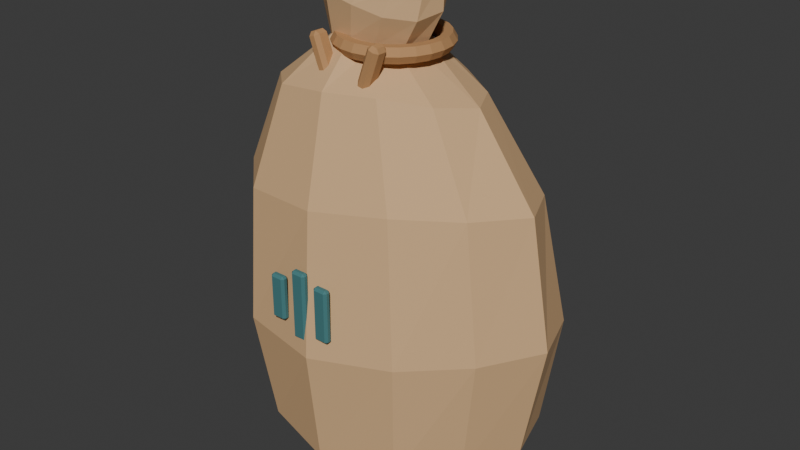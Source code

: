 # Source: source.blend  (saved by Blender 4.3.34; exported with 4.5.12 LTS)
import bpy
from mathutils import Matrix  # noqa: F401  (used for matrix-valued properties, if any)

bpy.ops.wm.read_factory_settings(use_empty=True)
scene = bpy.context.scene
scene.name = 'Scene'

# ---- collections
col_collection = bpy.data.collections.new('Collection'); scene.collection.children.link(col_collection)

# ---- materials (node trees are filled in below, after node groups)
mat_sand = bpy.data.materials.new('sand')
mat_sand.diffuse_color = (0.68, 0.43, 0.22, 1.0)
mat_honey = bpy.data.materials.new('honey')
mat_honey.diffuse_color = (0.48, 0.255, 0.105, 1.0)
mat_teal = bpy.data.materials.new('teal')
mat_teal.diffuse_color = (0.055, 0.19, 0.2, 1.0)

# ---- material node trees
mat_sand.use_nodes = True; mat_sand.node_tree.nodes.clear()
_N = mat_sand.node_tree.nodes; _L = mat_sand.node_tree.links
n0 = _N.new('ShaderNodeBsdfPrincipled'); n0.name = 'Principled BSDF'; n0.location = (10, 300)
n0.inputs[0].default_value = (0.68, 0.43, 0.22, 1.0)
n0.inputs[2].default_value = 0.83
n1 = _N.new('ShaderNodeOutputMaterial'); n1.name = 'Material Output'; n1.location = (300, 300)
_L.new(n0.outputs[0], n1.inputs[0])
n1.is_active_output = True
mat_honey.use_nodes = True; mat_honey.node_tree.nodes.clear()
_N = mat_honey.node_tree.nodes; _L = mat_honey.node_tree.links
n0 = _N.new('ShaderNodeBsdfPrincipled'); n0.name = 'Principled BSDF'; n0.location = (10, 300)
n0.inputs[0].default_value = (0.48, 0.255, 0.105, 1.0)
n0.inputs[2].default_value = 0.83
n1 = _N.new('ShaderNodeOutputMaterial'); n1.name = 'Material Output'; n1.location = (300, 300)
_L.new(n0.outputs[0], n1.inputs[0])
n1.is_active_output = True
mat_teal.use_nodes = True; mat_teal.node_tree.nodes.clear()
_N = mat_teal.node_tree.nodes; _L = mat_teal.node_tree.links
n0 = _N.new('ShaderNodeBsdfPrincipled'); n0.name = 'Principled BSDF'; n0.location = (10, 300)
n0.inputs[0].default_value = (0.055, 0.19, 0.2, 1.0)
n0.inputs[2].default_value = 0.83
n1 = _N.new('ShaderNodeOutputMaterial'); n1.name = 'Material Output'; n1.location = (300, 300)
_L.new(n0.outputs[0], n1.inputs[0])
n1.is_active_output = True

# ---- world
world_world = bpy.data.worlds.new('World'); scene.world = world_world
world_world.use_nodes = True; world_world.node_tree.nodes.clear()
_N = world_world.node_tree.nodes; _L = world_world.node_tree.links
n0 = _N.new('ShaderNodeOutputWorld'); n0.name = 'World Output'; n0.location = (300, 300)
n1 = _N.new('ShaderNodeBackground'); n1.name = 'Background'; n1.location = (10, 300)
n1.inputs[0].default_value = (0.05088, 0.05088, 0.05088, 1.0)
_L.new(n1.outputs[0], n0.inputs[0])
n0.is_active_output = True
world_world.color = (0.05088, 0.05088, 0.05088)
world_world.sun_shadow_jitter_overblur = 0.0

# ---- meshes
me_soft_canvas_sack = bpy.data.meshes.new('Soft canvas sack')
me_soft_canvas_sack.from_pydata([(0.18, 0.0, 0.0), (0.1652, 0.07155, 0.0), (0.09, 0.1169, 0.0), (1.036e-17, 0.1269, 0.0), (-0.09, 0.1169, 0.0), (-0.1652, 0.07155, 0.0), (-0.18, 1.653e-17, 0.0), (-0.1465, -0.06345, 0.0), (-0.09, -0.1169, 0.0), (-3.505e-17, -0.1431, 0.0), (0.09, -0.1169, 0.0), (0.1465, -0.06345, 0.0), (0.2659, 0.0, 0.0801), (0.239, 0.09497, 0.08066), (0.1348, 0.1522, 0.07057), (0.01515, 0.1701, 0.0599), (-0.1102, 0.1595, 0.05934), (-0.2088, 0.09497, 0.06943), (-0.2241, 2.153e-17, 0.0801), (-0.1853, -0.08503, 0.08066), (-0.1102, -0.1595, 0.07057), (0.01515, -0.1899, 0.0599), (0.1348, -0.1522, 0.05934), (0.2156, -0.08503, 0.06943), (0.3032, 0.0, 0.2809), (0.2645, 0.1068, 0.2711), (0.1479, 0.1699, 0.2602), (0.01637, 0.1964, 0.2591), (-0.1271, 0.1852, 0.2689), (-0.2317, 0.1068, 0.2798), (-0.2468, 2.402e-17, 0.2809), (-0.2118, -0.09822, 0.2711), (-0.1271, -0.1852, 0.2602), (0.01637, -0.2136, 0.2591), (0.1479, -0.1699, 0.2689), (0.2446, -0.09822, 0.2798), (0.2665, 0.0, 0.4917), (0.2238, 0.09196, 0.4806), (0.1205, 0.1472, 0.4789), (0.00254, 0.1761, 0.4883), (-0.1295, 0.1646, 0.4994), (-0.2187, 0.09196, 0.5011), (-0.2335, 2.081e-17, 0.4917), (-0.2093, -0.08804, 0.4806), (-0.1295, -0.1646, 0.4789), (0.00254, -0.1839, 0.4883), (0.1205, -0.1472, 0.4994), (0.2143, -0.08804, 0.5011), (0.1666, 0.0, 0.6309), (0.1333, 0.06489, 0.6287), (0.06628, 0.1058, 0.6377), (-0.01362, 0.1302, 0.6491), (-0.1037, 0.1193, 0.6513), (-0.1606, 0.06489, 0.6423), (-0.1734, 1.497e-17, 0.6309), (-0.1611, -0.06511, 0.6287), (-0.1037, -0.1193, 0.6377), (-0.01362, -0.1298, 0.6491), (0.06628, -0.1058, 0.6513), (0.1339, -0.06511, 0.6423), (0.06183, 0.0, 0.6885), (0.04607, 0.03169, 0.6972), (0.01819, 0.05322, 0.7087), (-0.01726, 0.06662, 0.7115), (-0.05681, 0.05936, 0.7028), (-0.08059, 0.03169, 0.6913), (-0.08817, 7.526e-18, 0.6885), (-0.08383, -0.03331, 0.6972), (-0.05681, -0.05936, 0.7087), (-0.01726, -0.06338, 0.7115), (0.01819, -0.05322, 0.7028), (0.04931, -0.03331, 0.6913), (0.09902, 0.0, 0.7566), (0.07774, 0.03727, 0.7683), (0.04294, 0.06481, 0.7717), (-0.005029, 0.08145, 0.7634), (-0.05706, 0.07029, 0.7517), (-0.0878, 0.03727, 0.7483), (-0.101, 9.165e-18, 0.7566), (-0.09546, -0.04073, 0.7683), (-0.05706, -0.07029, 0.7717), (-0.005029, -0.07455, 0.7634), (0.04294, -0.06481, 0.7517), (0.0854, -0.04073, 0.7483), (0.1016, 0.0, 0.8079), (0.08373, 0.03066, 0.8118), (0.05494, 0.05516, 0.8039), (0.01183, 0.06867, 0.7921), (-0.03306, 0.05742, 0.7882), (-0.06008, 0.03066, 0.7961), (-0.07441, 7.8e-18, 0.8079), (-0.06869, -0.03434, 0.8118), (-0.03306, -0.05742, 0.8039), (0.01183, -0.06133, 0.7921), (0.05494, -0.05516, 0.7882), (0.09234, -0.03434, 0.7961)], [], [(0, 1, 13, 12), (1, 2, 14, 13), (2, 3, 15, 14), (3, 4, 16, 15), (4, 5, 17, 16), (5, 6, 18, 17), (6, 7, 19, 18), (7, 8, 20, 19), (8, 9, 21, 20), (9, 10, 22, 21), (10, 11, 23, 22), (11, 0, 12, 23), (12, 13, 25, 24), (13, 14, 26, 25), (14, 15, 27, 26), (15, 16, 28, 27), (16, 17, 29, 28), (17, 18, 30, 29), (18, 19, 31, 30), (19, 20, 32, 31), (20, 21, 33, 32), (21, 22, 34, 33), (22, 23, 35, 34), (23, 12, 24, 35), (24, 25, 37, 36), (25, 26, 38, 37), (26, 27, 39, 38), (27, 28, 40, 39), (28, 29, 41, 40), (29, 30, 42, 41), (30, 31, 43, 42), (31, 32, 44, 43), (32, 33, 45, 44), (33, 34, 46, 45), (34, 35, 47, 46), (35, 24, 36, 47), (36, 37, 49, 48), (37, 38, 50, 49), (38, 39, 51, 50), (39, 40, 52, 51), (40, 41, 53, 52), (41, 42, 54, 53), (42, 43, 55, 54), (43, 44, 56, 55), (44, 45, 57, 56), (45, 46, 58, 57), (46, 47, 59, 58), (47, 36, 48, 59), (48, 49, 61, 60), (49, 50, 62, 61), (50, 51, 63, 62), (51, 52, 64, 63), (52, 53, 65, 64), (53, 54, 66, 65), (54, 55, 67, 66), (55, 56, 68, 67), (56, 57, 69, 68), (57, 58, 70, 69), (58, 59, 71, 70), (59, 48, 60, 71), (60, 61, 73, 72), (61, 62, 74, 73), (62, 63, 75, 74), (63, 64, 76, 75), (64, 65, 77, 76), (65, 66, 78, 77), (66, 67, 79, 78), (67, 68, 80, 79), (68, 69, 81, 80), (69, 70, 82, 81), (70, 71, 83, 82), (71, 60, 72, 83), (72, 73, 85, 84), (73, 74, 86, 85), (74, 75, 87, 86), (75, 76, 88, 87), (76, 77, 89, 88), (77, 78, 90, 89), (78, 79, 91, 90), (79, 80, 92, 91), (80, 81, 93, 92), (81, 82, 94, 93), (82, 83, 95, 94), (83, 72, 84, 95), (11, 10, 9, 8, 7, 6, 5, 4, 3, 2, 1, 0), (84, 85, 86, 87, 88, 89, 90, 91, 92, 93, 94, 95)])
me_soft_canvas_sack.materials.append(mat_sand)
me_soft_canvas_sack.update()
me_torus = bpy.data.meshes.new('Torus')
me_torus.from_pydata([(0.103, 0.0, 0.702), (0.096, 0.0, 0.7141), (0.082, 0.0, 0.7141), (0.075, 0.0, 0.702), (0.082, 0.0, 0.6899), (0.096, 0.0, 0.6899), (0.09983, 0.02407, 0.702), (0.09307, 0.02226, 0.7141), (0.07955, 0.01863, 0.7141), (0.07279, 0.01682, 0.702), (0.07955, 0.01863, 0.6899), (0.09307, 0.02226, 0.6899), (0.09054, 0.0465, 0.702), (0.08448, 0.043, 0.7141), (0.07235, 0.036, 0.7141), (0.06629, 0.0325, 0.702), (0.07235, 0.036, 0.6899), (0.08448, 0.043, 0.6899), (0.07576, 0.06576, 0.702), (0.07081, 0.06081, 0.7141), (0.06091, 0.05091, 0.7141), (0.05596, 0.04596, 0.702), (0.06091, 0.05091, 0.6899), (0.07081, 0.06081, 0.6899), (0.0565, 0.08054, 0.702), (0.053, 0.07448, 0.7141), (0.046, 0.06235, 0.7141), (0.0425, 0.05629, 0.702), (0.046, 0.06235, 0.6899), (0.053, 0.07448, 0.6899), (0.03407, 0.08983, 0.702), (0.03226, 0.08307, 0.7141), (0.02863, 0.06955, 0.7141), (0.02682, 0.06279, 0.702), (0.02863, 0.06955, 0.6899), (0.03226, 0.08307, 0.6899), (0.01, 0.093, 0.702), (0.01, 0.086, 0.7141), (0.01, 0.072, 0.7141), (0.01, 0.065, 0.702), (0.01, 0.072, 0.6899), (0.01, 0.086, 0.6899), (-0.01407, 0.08983, 0.702), (-0.01226, 0.08307, 0.7141), (-0.008635, 0.06955, 0.7141), (-0.006823, 0.06279, 0.702), (-0.008635, 0.06955, 0.6899), (-0.01226, 0.08307, 0.6899), (-0.0365, 0.08054, 0.702), (-0.033, 0.07448, 0.7141), (-0.026, 0.06235, 0.7141), (-0.0225, 0.05629, 0.702), (-0.026, 0.06235, 0.6899), (-0.033, 0.07448, 0.6899), (-0.05576, 0.06576, 0.702), (-0.05081, 0.06081, 0.7141), (-0.04091, 0.05091, 0.7141), (-0.03596, 0.04596, 0.702), (-0.04091, 0.05091, 0.6899), (-0.05081, 0.06081, 0.6899), (-0.07054, 0.0465, 0.702), (-0.06448, 0.043, 0.7141), (-0.05235, 0.036, 0.7141), (-0.04629, 0.0325, 0.702), (-0.05235, 0.036, 0.6899), (-0.06448, 0.043, 0.6899), (-0.07983, 0.02407, 0.702), (-0.07307, 0.02226, 0.7141), (-0.05955, 0.01863, 0.7141), (-0.05279, 0.01682, 0.702), (-0.05955, 0.01863, 0.6899), (-0.07307, 0.02226, 0.6899), (-0.083, 8.13e-09, 0.702), (-0.076, 7.518e-09, 0.7141), (-0.062, 6.294e-09, 0.7141), (-0.055, 5.682e-09, 0.702), (-0.062, 6.294e-09, 0.6899), (-0.076, 7.518e-09, 0.6899), (-0.07983, -0.02407, 0.702), (-0.07307, -0.02226, 0.7141), (-0.05955, -0.01863, 0.7141), (-0.05279, -0.01682, 0.702), (-0.05955, -0.01863, 0.6899), (-0.07307, -0.02226, 0.6899), (-0.07054, -0.0465, 0.702), (-0.06448, -0.043, 0.7141), (-0.05235, -0.036, 0.7141), (-0.04629, -0.0325, 0.702), (-0.05235, -0.036, 0.6899), (-0.06448, -0.043, 0.6899), (-0.05576, -0.06576, 0.702), (-0.05081, -0.06081, 0.7141), (-0.04091, -0.05091, 0.7141), (-0.03596, -0.04596, 0.702), (-0.04091, -0.05091, 0.6899), (-0.05081, -0.06081, 0.6899), (-0.0365, -0.08054, 0.702), (-0.033, -0.07448, 0.7141), (-0.026, -0.06235, 0.7141), (-0.0225, -0.05629, 0.702), (-0.026, -0.06235, 0.6899), (-0.033, -0.07448, 0.6899), (-0.01407, -0.08983, 0.702), (-0.01226, -0.08307, 0.7141), (-0.008635, -0.06955, 0.7141), (-0.006823, -0.06279, 0.702), (-0.008635, -0.06955, 0.6899), (-0.01226, -0.08307, 0.6899), (0.01, -0.093, 0.702), (0.01, -0.086, 0.7141), (0.01, -0.072, 0.7141), (0.01, -0.065, 0.702), (0.01, -0.072, 0.6899), (0.01, -0.086, 0.6899), (0.03407, -0.08983, 0.702), (0.03226, -0.08307, 0.7141), (0.02863, -0.06955, 0.7141), (0.02682, -0.06279, 0.702), (0.02863, -0.06955, 0.6899), (0.03226, -0.08307, 0.6899), (0.0565, -0.08054, 0.702), (0.053, -0.07448, 0.7141), (0.046, -0.06235, 0.7141), (0.0425, -0.05629, 0.702), (0.046, -0.06235, 0.6899), (0.053, -0.07448, 0.6899), (0.07576, -0.06576, 0.702), (0.07081, -0.06081, 0.7141), (0.06091, -0.05091, 0.7141), (0.05596, -0.04596, 0.702), (0.06091, -0.05091, 0.6899), (0.07081, -0.06081, 0.6899), (0.09054, -0.0465, 0.702), (0.08448, -0.043, 0.7141), (0.07235, -0.036, 0.7141), (0.06629, -0.0325, 0.702), (0.07235, -0.036, 0.6899), (0.08448, -0.043, 0.6899), (0.09983, -0.02407, 0.702), (0.09307, -0.02226, 0.7141), (0.07955, -0.01863, 0.7141), (0.07279, -0.01682, 0.702), (0.07955, -0.01863, 0.6899), (0.09307, -0.02226, 0.6899)], [], [(0, 6, 7, 1), (1, 7, 8, 2), (2, 8, 9, 3), (3, 9, 10, 4), (4, 10, 11, 5), (5, 11, 6, 0), (6, 12, 13, 7), (7, 13, 14, 8), (8, 14, 15, 9), (9, 15, 16, 10), (10, 16, 17, 11), (11, 17, 12, 6), (12, 18, 19, 13), (13, 19, 20, 14), (14, 20, 21, 15), (15, 21, 22, 16), (16, 22, 23, 17), (17, 23, 18, 12), (18, 24, 25, 19), (19, 25, 26, 20), (20, 26, 27, 21), (21, 27, 28, 22), (22, 28, 29, 23), (23, 29, 24, 18), (24, 30, 31, 25), (25, 31, 32, 26), (26, 32, 33, 27), (27, 33, 34, 28), (28, 34, 35, 29), (29, 35, 30, 24), (30, 36, 37, 31), (31, 37, 38, 32), (32, 38, 39, 33), (33, 39, 40, 34), (34, 40, 41, 35), (35, 41, 36, 30), (36, 42, 43, 37), (37, 43, 44, 38), (38, 44, 45, 39), (39, 45, 46, 40), (40, 46, 47, 41), (41, 47, 42, 36), (42, 48, 49, 43), (43, 49, 50, 44), (44, 50, 51, 45), (45, 51, 52, 46), (46, 52, 53, 47), (47, 53, 48, 42), (48, 54, 55, 49), (49, 55, 56, 50), (50, 56, 57, 51), (51, 57, 58, 52), (52, 58, 59, 53), (53, 59, 54, 48), (54, 60, 61, 55), (55, 61, 62, 56), (56, 62, 63, 57), (57, 63, 64, 58), (58, 64, 65, 59), (59, 65, 60, 54), (60, 66, 67, 61), (61, 67, 68, 62), (62, 68, 69, 63), (63, 69, 70, 64), (64, 70, 71, 65), (65, 71, 66, 60), (66, 72, 73, 67), (67, 73, 74, 68), (68, 74, 75, 69), (69, 75, 76, 70), (70, 76, 77, 71), (71, 77, 72, 66), (72, 78, 79, 73), (73, 79, 80, 74), (74, 80, 81, 75), (75, 81, 82, 76), (76, 82, 83, 77), (77, 83, 78, 72), (78, 84, 85, 79), (79, 85, 86, 80), (80, 86, 87, 81), (81, 87, 88, 82), (82, 88, 89, 83), (83, 89, 84, 78), (84, 90, 91, 85), (85, 91, 92, 86), (86, 92, 93, 87), (87, 93, 94, 88), (88, 94, 95, 89), (89, 95, 90, 84), (90, 96, 97, 91), (91, 97, 98, 92), (92, 98, 99, 93), (93, 99, 100, 94), (94, 100, 101, 95), (95, 101, 96, 90), (96, 102, 103, 97), (97, 103, 104, 98), (98, 104, 105, 99), (99, 105, 106, 100), (100, 106, 107, 101), (101, 107, 102, 96), (102, 108, 109, 103), (103, 109, 110, 104), (104, 110, 111, 105), (105, 111, 112, 106), (106, 112, 113, 107), (107, 113, 108, 102), (108, 114, 115, 109), (109, 115, 116, 110), (110, 116, 117, 111), (111, 117, 118, 112), (112, 118, 119, 113), (113, 119, 114, 108), (114, 120, 121, 115), (115, 121, 122, 116), (116, 122, 123, 117), (117, 123, 124, 118), (118, 124, 125, 119), (119, 125, 120, 114), (120, 126, 127, 121), (121, 127, 128, 122), (122, 128, 129, 123), (123, 129, 130, 124), (124, 130, 131, 125), (125, 131, 126, 120), (126, 132, 133, 127), (127, 133, 134, 128), (128, 134, 135, 129), (129, 135, 136, 130), (130, 136, 137, 131), (131, 137, 132, 126), (132, 138, 139, 133), (133, 139, 140, 134), (134, 140, 141, 135), (135, 141, 142, 136), (136, 142, 143, 137), (137, 143, 138, 132), (138, 0, 1, 139), (139, 1, 2, 140), (140, 2, 3, 141), (141, 3, 4, 142), (142, 4, 5, 143), (143, 5, 0, 138)])
_uv = me_torus.uv_layers.new(name='UVMap')
_uv.uv.foreach_set('vector', [0.5, 0.5, 0.5417, 0.5, 0.5417, 0.6667, 0.5, 0.6667, 0.5, 0.6667, 0.5417, 0.6667, 0.5417, 0.8333, 0.5, 0.8333, 0.5, 0.8333, 0.5417, 0.8333, 0.5417, 1.0, 0.5, 1.0, 0.5, -1.11e-16, 0.5417, -1.11e-16, 0.5417, 0.1667, 0.5, 0.1667, 0.5, 0.1667, 0.5417, 0.1667, 0.5417, 0.3333, 0.5, 0.3333, 0.5, 0.3333, 0.5417, 0.3333, 0.5417, 0.5, 0.5, 0.5, 0.5417, 0.5, 0.5833, 0.5, 0.5833, 0.6667, 0.5417, 0.6667, 0.5417, 0.6667, 0.5833, 0.6667, 0.5833, 0.8333, 0.5417, 0.8333, 0.5417, 0.8333, 0.5833, 0.8333, 0.5833, 1.0, 0.5417, 1.0, 0.5417, -1.11e-16, 0.5833, -1.11e-16, 0.5833, 0.1667, 0.5417, 0.1667, 0.5417, 0.1667, 0.5833, 0.1667, 0.5833, 0.3333, 0.5417, 0.3333, 0.5417, 0.3333, 0.5833, 0.3333, 0.5833, 0.5, 0.5417, 0.5, 0.5833, 0.5, 0.625, 0.5, 0.625, 0.6667, 0.5833, 0.6667, 0.5833, 0.6667, 0.625, 0.6667, 0.625, 0.8333, 0.5833, 0.8333, 0.5833, 0.8333, 0.625, 0.8333, 0.625, 1.0, 0.5833, 1.0, 0.5833, -1.11e-16, 0.625, -1.11e-16, 0.625, 0.1667, 0.5833, 0.1667, 0.5833, 0.1667, 0.625, 0.1667, 0.625, 0.3333, 0.5833, 0.3333, 0.5833, 0.3333, 0.625, 0.3333, 0.625, 0.5, 0.5833, 0.5, 0.625, 0.5, 0.6667, 0.5, 0.6667, 0.6667, 0.625, 0.6667, 0.625, 0.6667, 0.6667, 0.6667, 0.6667, 0.8333, 0.625, 0.8333, 0.625, 0.8333, 0.6667, 0.8333, 0.6667, 1.0, 0.625, 1.0, 0.625, -1.11e-16, 0.6667, -1.11e-16, 0.6667, 0.1667, 0.625, 0.1667, 0.625, 0.1667, 0.6667, 0.1667, 0.6667, 0.3333, 0.625, 0.3333, 0.625, 0.3333, 0.6667, 0.3333, 0.6667, 0.5, 0.625, 0.5, 0.6667, 0.5, 0.7083, 0.5, 0.7083, 0.6667, 0.6667, 0.6667, 0.6667, 0.6667, 0.7083, 0.6667, 0.7083, 0.8333, 0.6667, 0.8333, 0.6667, 0.8333, 0.7083, 0.8333, 0.7083, 1.0, 0.6667, 1.0, 0.6667, -1.11e-16, 0.7083, -1.11e-16, 0.7083, 0.1667, 0.6667, 0.1667, 0.6667, 0.1667, 0.7083, 0.1667, 0.7083, 0.3333, 0.6667, 0.3333, 0.6667, 0.3333, 0.7083, 0.3333, 0.7083, 0.5, 0.6667, 0.5, 0.7083, 0.5, 0.75, 0.5, 0.75, 0.6667, 0.7083, 0.6667, 0.7083, 0.6667, 0.75, 0.6667, 0.75, 0.8333, 0.7083, 0.8333, 0.7083, 0.8333, 0.75, 0.8333, 0.75, 1.0, 0.7083, 1.0, 0.7083, -1.11e-16, 0.75, -1.11e-16, 0.75, 0.1667, 0.7083, 0.1667, 0.7083, 0.1667, 0.75, 0.1667, 0.75, 0.3333, 0.7083, 0.3333, 0.7083, 0.3333, 0.75, 0.3333, 0.75, 0.5, 0.7083, 0.5, 0.75, 0.5, 0.7917, 0.5, 0.7917, 0.6667, 0.75, 0.6667, 0.75, 0.6667, 0.7917, 0.6667, 0.7917, 0.8333, 0.75, 0.8333, 0.75, 0.8333, 0.7917, 0.8333, 0.7917, 1.0, 0.75, 1.0, 0.75, -1.11e-16, 0.7917, -1.11e-16, 0.7917, 0.1667, 0.75, 0.1667, 0.75, 0.1667, 0.7917, 0.1667, 0.7917, 0.3333, 0.75, 0.3333, 0.75, 0.3333, 0.7917, 0.3333, 0.7917, 0.5, 0.75, 0.5, 0.7917, 0.5, 0.8333, 0.5, 0.8333, 0.6667, 0.7917, 0.6667, 0.7917, 0.6667, 0.8333, 0.6667, 0.8333, 0.8333, 0.7917, 0.8333, 0.7917, 0.8333, 0.8333, 0.8333, 0.8333, 1.0, 0.7917, 1.0, 0.7917, -1.11e-16, 0.8333, -1.11e-16, 0.8333, 0.1667, 0.7917, 0.1667, 0.7917, 0.1667, 0.8333, 0.1667, 0.8333, 0.3333, 0.7917, 0.3333, 0.7917, 0.3333, 0.8333, 0.3333, 0.8333, 0.5, 0.7917, 0.5, 0.8333, 0.5, 0.875, 0.5, 0.875, 0.6667, 0.8333, 0.6667, 0.8333, 0.6667, 0.875, 0.6667, 0.875, 0.8333, 0.8333, 0.8333, 0.8333, 0.8333, 0.875, 0.8333, 0.875, 1.0, 0.8333, 1.0, 0.8333, -1.11e-16, 0.875, -1.11e-16, 0.875, 0.1667, 0.8333, 0.1667, 0.8333, 0.1667, 0.875, 0.1667, 0.875, 0.3333, 0.8333, 0.3333, 0.8333, 0.3333, 0.875, 0.3333, 0.875, 0.5, 0.8333, 0.5, 0.875, 0.5, 0.9167, 0.5, 0.9167, 0.6667, 0.875, 0.6667, 0.875, 0.6667, 0.9167, 0.6667, 0.9167, 0.8333, 0.875, 0.8333, 0.875, 0.8333, 0.9167, 0.8333, 0.9167, 1.0, 0.875, 1.0, 0.875, -1.11e-16, 0.9167, -1.11e-16, 0.9167, 0.1667, 0.875, 0.1667, 0.875, 0.1667, 0.9167, 0.1667, 0.9167, 0.3333, 0.875, 0.3333, 0.875, 0.3333, 0.9167, 0.3333, 0.9167, 0.5, 0.875, 0.5, 0.9167, 0.5, 0.9583, 0.5, 0.9583, 0.6667, 0.9167, 0.6667, 0.9167, 0.6667, 0.9583, 0.6667, 0.9583, 0.8333, 0.9167, 0.8333, 0.9167, 0.8333, 0.9583, 0.8333, 0.9583, 1.0, 0.9167, 1.0, 0.9167, -1.11e-16, 0.9583, -1.11e-16, 0.9583, 0.1667, 0.9167, 0.1667, 0.9167, 0.1667, 0.9583, 0.1667, 0.9583, 0.3333, 0.9167, 0.3333, 0.9167, 0.3333, 0.9583, 0.3333, 0.9583, 0.5, 0.9167, 0.5, 0.9583, 0.5, 1.0, 0.5, 1.0, 0.6667, 0.9583, 0.6667, 0.9583, 0.6667, 1.0, 0.6667, 1.0, 0.8333, 0.9583, 0.8333, 0.9583, 0.8333, 1.0, 0.8333, 1.0, 1.0, 0.9583, 1.0, 0.9583, -1.11e-16, 1.0, -1.11e-16, 1.0, 0.1667, 0.9583, 0.1667, 0.9583, 0.1667, 1.0, 0.1667, 1.0, 0.3333, 0.9583, 0.3333, 0.9583, 0.3333, 1.0, 0.3333, 1.0, 0.5, 0.9583, 0.5, -4.441e-16, 0.5, 0.04167, 0.5, 0.04167, 0.6667, -4.441e-16, 0.6667, -4.441e-16, 0.6667, 0.04167, 0.6667, 0.04167, 0.8333, -4.441e-16, 0.8333, -4.441e-16, 0.8333, 0.04167, 0.8333, 0.04167, 1.0, -4.441e-16, 1.0, -4.441e-16, -1.11e-16, 0.04167, -1.11e-16, 0.04167, 0.1667, -4.441e-16, 0.1667, -4.441e-16, 0.1667, 0.04167, 0.1667, 0.04167, 0.3333, -4.441e-16, 0.3333, -4.441e-16, 0.3333, 0.04167, 0.3333, 0.04167, 0.5, -4.441e-16, 0.5, 0.04167, 0.5, 0.08333, 0.5, 0.08333, 0.6667, 0.04167, 0.6667, 0.04167, 0.6667, 0.08333, 0.6667, 0.08333, 0.8333, 0.04167, 0.8333, 0.04167, 0.8333, 0.08333, 0.8333, 0.08333, 1.0, 0.04167, 1.0, 0.04167, -1.11e-16, 0.08333, -1.11e-16, 0.08333, 0.1667, 0.04167, 0.1667, 0.04167, 0.1667, 0.08333, 0.1667, 0.08333, 0.3333, 0.04167, 0.3333, 0.04167, 0.3333, 0.08333, 0.3333, 0.08333, 0.5, 0.04167, 0.5, 0.08333, 0.5, 0.125, 0.5, 0.125, 0.6667, 0.08333, 0.6667, 0.08333, 0.6667, 0.125, 0.6667, 0.125, 0.8333, 0.08333, 0.8333, 0.08333, 0.8333, 0.125, 0.8333, 0.125, 1.0, 0.08333, 1.0, 0.08333, -1.11e-16, 0.125, -1.11e-16, 0.125, 0.1667, 0.08333, 0.1667, 0.08333, 0.1667, 0.125, 0.1667, 0.125, 0.3333, 0.08333, 0.3333, 0.08333, 0.3333, 0.125, 0.3333, 0.125, 0.5, 0.08333, 0.5, 0.125, 0.5, 0.1667, 0.5, 0.1667, 0.6667, 0.125, 0.6667, 0.125, 0.6667, 0.1667, 0.6667, 0.1667, 0.8333, 0.125, 0.8333, 0.125, 0.8333, 0.1667, 0.8333, 0.1667, 1.0, 0.125, 1.0, 0.125, -1.11e-16, 0.1667, -1.11e-16, 0.1667, 0.1667, 0.125, 0.1667, 0.125, 0.1667, 0.1667, 0.1667, 0.1667, 0.3333, 0.125, 0.3333, 0.125, 0.3333, 0.1667, 0.3333, 0.1667, 0.5, 0.125, 0.5, 0.1667, 0.5, 0.2083, 0.5, 0.2083, 0.6667, 0.1667, 0.6667, 0.1667, 0.6667, 0.2083, 0.6667, 0.2083, 0.8333, 0.1667, 0.8333, 0.1667, 0.8333, 0.2083, 0.8333, 0.2083, 1.0, 0.1667, 1.0, 0.1667, -1.11e-16, 0.2083, -1.11e-16, 0.2083, 0.1667, 0.1667, 0.1667, 0.1667, 0.1667, 0.2083, 0.1667, 0.2083, 0.3333, 0.1667, 0.3333, 0.1667, 0.3333, 0.2083, 0.3333, 0.2083, 0.5, 0.1667, 0.5, 0.2083, 0.5, 0.25, 0.5, 0.25, 0.6667, 0.2083, 0.6667, 0.2083, 0.6667, 0.25, 0.6667, 0.25, 0.8333, 0.2083, 0.8333, 0.2083, 0.8333, 0.25, 0.8333, 0.25, 1.0, 0.2083, 1.0, 0.2083, -1.11e-16, 0.25, -1.11e-16, 0.25, 0.1667, 0.2083, 0.1667, 0.2083, 0.1667, 0.25, 0.1667, 0.25, 0.3333, 0.2083, 0.3333, 0.2083, 0.3333, 0.25, 0.3333, 0.25, 0.5, 0.2083, 0.5, 0.25, 0.5, 0.2917, 0.5, 0.2917, 0.6667, 0.25, 0.6667, 0.25, 0.6667, 0.2917, 0.6667, 0.2917, 0.8333, 0.25, 0.8333, 0.25, 0.8333, 0.2917, 0.8333, 0.2917, 1.0, 0.25, 1.0, 0.25, -1.11e-16, 0.2917, -1.11e-16, 0.2917, 0.1667, 0.25, 0.1667, 0.25, 0.1667, 0.2917, 0.1667, 0.2917, 0.3333, 0.25, 0.3333, 0.25, 0.3333, 0.2917, 0.3333, 0.2917, 0.5, 0.25, 0.5, 0.2917, 0.5, 0.3333, 0.5, 0.3333, 0.6667, 0.2917, 0.6667, 0.2917, 0.6667, 0.3333, 0.6667, 0.3333, 0.8333, 0.2917, 0.8333, 0.2917, 0.8333, 0.3333, 0.8333, 0.3333, 1.0, 0.2917, 1.0, 0.2917, -1.11e-16, 0.3333, -1.11e-16, 0.3333, 0.1667, 0.2917, 0.1667, 0.2917, 0.1667, 0.3333, 0.1667, 0.3333, 0.3333, 0.2917, 0.3333, 0.2917, 0.3333, 0.3333, 0.3333, 0.3333, 0.5, 0.2917, 0.5, 0.3333, 0.5, 0.375, 0.5, 0.375, 0.6667, 0.3333, 0.6667, 0.3333, 0.6667, 0.375, 0.6667, 0.375, 0.8333, 0.3333, 0.8333, 0.3333, 0.8333, 0.375, 0.8333, 0.375, 1.0, 0.3333, 1.0, 0.3333, -1.11e-16, 0.375, -1.11e-16, 0.375, 0.1667, 0.3333, 0.1667, 0.3333, 0.1667, 0.375, 0.1667, 0.375, 0.3333, 0.3333, 0.3333, 0.3333, 0.3333, 0.375, 0.3333, 0.375, 0.5, 0.3333, 0.5, 0.375, 0.5, 0.4167, 0.5, 0.4167, 0.6667, 0.375, 0.6667, 0.375, 0.6667, 0.4167, 0.6667, 0.4167, 0.8333, 0.375, 0.8333, 0.375, 0.8333, 0.4167, 0.8333, 0.4167, 1.0, 0.375, 1.0, 0.375, -1.11e-16, 0.4167, -1.11e-16, 0.4167, 0.1667, 0.375, 0.1667, 0.375, 0.1667, 0.4167, 0.1667, 0.4167, 0.3333, 0.375, 0.3333, 0.375, 0.3333, 0.4167, 0.3333, 0.4167, 0.5, 0.375, 0.5, 0.4167, 0.5, 0.4583, 0.5, 0.4583, 0.6667, 0.4167, 0.6667, 0.4167, 0.6667, 0.4583, 0.6667, 0.4583, 0.8333, 0.4167, 0.8333, 0.4167, 0.8333, 0.4583, 0.8333, 0.4583, 1.0, 0.4167, 1.0, 0.4167, -1.11e-16, 0.4583, -1.11e-16, 0.4583, 0.1667, 0.4167, 0.1667, 0.4167, 0.1667, 0.4583, 0.1667, 0.4583, 0.3333, 0.4167, 0.3333, 0.4167, 0.3333, 0.4583, 0.3333, 0.4583, 0.5, 0.4167, 0.5, 0.4583, 0.5, 0.5, 0.5, 0.5, 0.6667, 0.4583, 0.6667, 0.4583, 0.6667, 0.5, 0.6667, 0.5, 0.8333, 0.4583, 0.8333, 0.4583, 0.8333, 0.5, 0.8333, 0.5, 1.0, 0.4583, 1.0, 0.4583, -1.11e-16, 0.5, -1.11e-16, 0.5, 0.1667, 0.4583, 0.1667, 0.4583, 0.1667, 0.5, 0.1667, 0.5, 0.3333, 0.4583, 0.3333, 0.4583, 0.3333, 0.5, 0.3333, 0.5, 0.5, 0.4583, 0.5])
me_torus.materials.append(mat_honey)
me_torus.update()
me_cube_001 = bpy.data.meshes.new('Cube.001')
me_cube_001.from_pydata([(-0.01694, -0.0975, 0.5974), (-0.019, -0.1035, 0.603), (-0.02463, -0.0975, 0.601), (-0.05946, -0.1035, 0.7139), (-0.06152, -0.0975, 0.7195), (-0.06509, -0.0975, 0.7118), (-0.01694, -0.0825, 0.5974), (-0.02463, -0.0825, 0.601), (-0.019, -0.0765, 0.603), (-0.06152, -0.0825, 0.7195), (-0.05946, -0.0765, 0.7139), (-0.06509, -0.0825, 0.7118), (-0.008484, -0.0975, 0.6005), (-0.004906, -0.0975, 0.6082), (-0.01054, -0.1035, 0.6061), (-0.05306, -0.0975, 0.7226), (-0.051, -0.1035, 0.717), (-0.04537, -0.0975, 0.719), (-0.008484, -0.0825, 0.6005), (-0.01054, -0.0765, 0.6061), (-0.004906, -0.0825, 0.6082), (-0.05306, -0.0825, 0.7226), (-0.04537, -0.0825, 0.719), (-0.051, -0.0765, 0.717)], [], [(14, 16, 3, 1), (20, 22, 17, 13), (21, 9, 4, 15), (2, 5, 11, 7), (8, 10, 23, 19), (0, 1, 2), (3, 4, 5), (6, 7, 8), (9, 10, 11), (12, 13, 14), (15, 16, 17), (18, 19, 20), (21, 22, 23), (6, 0, 2, 7), (1, 3, 5, 2), (4, 9, 11, 5), (10, 8, 7, 11), (18, 6, 8, 19), (9, 21, 23, 10), (22, 20, 19, 23), (12, 18, 20, 13), (21, 15, 17, 22), (16, 14, 13, 17), (0, 12, 14, 1), (15, 4, 3, 16), (6, 18, 12, 0)])
_uv = me_cube_001.uv_layers.new(name='UVMap')
_uv.uv.foreach_set('vector', [0.3865, 0.8214, 0.6135, 0.8214, 0.6135, 0.9286, 0.3865, 0.9286, 0.3865, 0.5556, 0.6135, 0.5556, 0.6135, 0.6944, 0.3865, 0.6944, 0.6964, 0.5556, 0.8036, 0.5556, 0.8036, 0.6944, 0.6964, 0.6944, 0.3865, 0.05556, 0.6135, 0.05556, 0.6135, 0.1944, 0.3865, 0.1944, 0.3865, 0.3214, 0.6135, 0.3214, 0.6135, 0.4286, 0.3865, 0.4286, 0.1964, 0.6944, 0.1964, 0.75, 0.125, 0.6944, 0.6135, 0.9286, 0.625, 0.9286, 0.6135, 1.0, 0.1964, 0.5556, 0.125, 0.5556, 0.1964, 0.5, 0.625, 0.3214, 0.6135, 0.3214, 0.6135, 0.25, 0.3036, 0.6944, 0.375, 0.6944, 0.3036, 0.75, 0.625, 0.8214, 0.6135, 0.8214, 0.6135, 0.75, 0.3036, 0.5556, 0.3036, 0.5, 0.375, 0.5556, 0.625, 0.5556, 0.6135, 0.5556, 0.6135, 0.5, 0.1964, 0.5556, 0.1964, 0.6944, 0.125, 0.6944, 0.125, 0.5556, 0.3865, 0.0, 0.6135, 0.0, 0.6135, 0.05556, 0.3865, 0.05556, 0.625, 0.05556, 0.625, 0.1944, 0.6135, 0.1944, 0.6135, 0.05556, 0.6135, 0.3214, 0.3865, 0.3214, 0.3865, 0.1944, 0.6135, 0.1944, 0.3036, 0.5556, 0.1964, 0.5556, 0.1964, 0.5, 0.3036, 0.5, 0.625, 0.3214, 0.625, 0.4286, 0.6135, 0.4286, 0.6135, 0.3214, 0.6135, 0.5556, 0.3865, 0.5556, 0.3865, 0.4286, 0.6135, 0.4286, 0.3036, 0.6944, 0.3036, 0.5556, 0.3865, 0.5556, 0.3865, 0.6944, 0.6964, 0.5556, 0.6964, 0.6944, 0.6135, 0.6944, 0.6135, 0.5556, 0.6135, 0.8214, 0.3865, 0.8214, 0.3865, 0.6944, 0.6135, 0.6944, 0.1964, 0.6944, 0.3036, 0.6944, 0.3036, 0.75, 0.1964, 0.75, 0.625, 0.8214, 0.625, 0.9286, 0.6135, 0.9286, 0.6135, 0.8214, 0.1964, 0.5556, 0.3036, 0.5556, 0.3036, 0.6944, 0.1964, 0.6944])
me_cube_001.materials.append(mat_honey)
me_cube_001.update()
me_cube_002 = bpy.data.meshes.new('Cube.002')
me_cube_002.from_pydata([(0.008484, -0.0975, 0.6005), (0.01054, -0.1035, 0.6061), (0.004906, -0.0975, 0.6082), (0.051, -0.1035, 0.717), (0.05306, -0.0975, 0.7226), (0.04537, -0.0975, 0.719), (0.008484, -0.0825, 0.6005), (0.004906, -0.0825, 0.6082), (0.01054, -0.0765, 0.6061), (0.05306, -0.0825, 0.7226), (0.051, -0.0765, 0.717), (0.04537, -0.0825, 0.719), (0.01694, -0.0975, 0.5974), (0.02463, -0.0975, 0.601), (0.019, -0.1035, 0.603), (0.06152, -0.0975, 0.7195), (0.05946, -0.1035, 0.7139), (0.06509, -0.0975, 0.7118), (0.01694, -0.0825, 0.5974), (0.019, -0.0765, 0.603), (0.02463, -0.0825, 0.601), (0.06152, -0.0825, 0.7195), (0.06509, -0.0825, 0.7118), (0.05946, -0.0765, 0.7139)], [], [(14, 16, 3, 1), (20, 22, 17, 13), (21, 9, 4, 15), (2, 5, 11, 7), (8, 10, 23, 19), (0, 1, 2), (3, 4, 5), (6, 7, 8), (9, 10, 11), (12, 13, 14), (15, 16, 17), (18, 19, 20), (21, 22, 23), (6, 0, 2, 7), (1, 3, 5, 2), (4, 9, 11, 5), (10, 8, 7, 11), (18, 6, 8, 19), (9, 21, 23, 10), (22, 20, 19, 23), (12, 18, 20, 13), (21, 15, 17, 22), (16, 14, 13, 17), (0, 12, 14, 1), (15, 4, 3, 16), (6, 18, 12, 0)])
_uv = me_cube_002.uv_layers.new(name='UVMap')
_uv.uv.foreach_set('vector', [0.3865, 0.8214, 0.6135, 0.8214, 0.6135, 0.9286, 0.3865, 0.9286, 0.3865, 0.5556, 0.6135, 0.5556, 0.6135, 0.6944, 0.3865, 0.6944, 0.6964, 0.5556, 0.8036, 0.5556, 0.8036, 0.6944, 0.6964, 0.6944, 0.3865, 0.05556, 0.6135, 0.05556, 0.6135, 0.1944, 0.3865, 0.1944, 0.3865, 0.3214, 0.6135, 0.3214, 0.6135, 0.4286, 0.3865, 0.4286, 0.1964, 0.6944, 0.1964, 0.75, 0.125, 0.6944, 0.6135, 0.9286, 0.625, 0.9286, 0.6135, 1.0, 0.1964, 0.5556, 0.125, 0.5556, 0.1964, 0.5, 0.625, 0.3214, 0.6135, 0.3214, 0.6135, 0.25, 0.3036, 0.6944, 0.375, 0.6944, 0.3036, 0.75, 0.625, 0.8214, 0.6135, 0.8214, 0.6135, 0.75, 0.3036, 0.5556, 0.3036, 0.5, 0.375, 0.5556, 0.625, 0.5556, 0.6135, 0.5556, 0.6135, 0.5, 0.1964, 0.5556, 0.1964, 0.6944, 0.125, 0.6944, 0.125, 0.5556, 0.3865, 0.0, 0.6135, 0.0, 0.6135, 0.05556, 0.3865, 0.05556, 0.625, 0.05556, 0.625, 0.1944, 0.6135, 0.1944, 0.6135, 0.05556, 0.6135, 0.3214, 0.3865, 0.3214, 0.3865, 0.1944, 0.6135, 0.1944, 0.3036, 0.5556, 0.1964, 0.5556, 0.1964, 0.5, 0.3036, 0.5, 0.625, 0.3214, 0.625, 0.4286, 0.6135, 0.4286, 0.6135, 0.3214, 0.6135, 0.5556, 0.3865, 0.5556, 0.3865, 0.4286, 0.6135, 0.4286, 0.3036, 0.6944, 0.3036, 0.5556, 0.3865, 0.5556, 0.3865, 0.6944, 0.6964, 0.5556, 0.6964, 0.6944, 0.6135, 0.6944, 0.6135, 0.5556, 0.6135, 0.8214, 0.3865, 0.8214, 0.3865, 0.6944, 0.6135, 0.6944, 0.1964, 0.6944, 0.3036, 0.6944, 0.3036, 0.75, 0.1964, 0.75, 0.625, 0.8214, 0.625, 0.9286, 0.6135, 0.9286, 0.6135, 0.8214, 0.1964, 0.5556, 0.3036, 0.5556, 0.3036, 0.6944, 0.1964, 0.6944])
me_cube_002.materials.append(mat_honey)
me_cube_002.update()
me_cube_003 = bpy.data.meshes.new('Cube.003')
me_cube_003.from_pydata([(-0.052, -0.2055, 0.3025), (-0.052, -0.2095, 0.3065), (-0.056, -0.2055, 0.3065), (-0.052, -0.2095, 0.3735), (-0.052, -0.2055, 0.3775), (-0.056, -0.2055, 0.3735), (-0.052, -0.2005, 0.3025), (-0.056, -0.2005, 0.3065), (-0.052, -0.1965, 0.3065), (-0.052, -0.2005, 0.3775), (-0.052, -0.1965, 0.3735), (-0.056, -0.2005, 0.3735), (-0.034, -0.2055, 0.3025), (-0.03, -0.2055, 0.3065), (-0.034, -0.2095, 0.3065), (-0.034, -0.2055, 0.3775), (-0.034, -0.2095, 0.3735), (-0.03, -0.2055, 0.3735), (-0.034, -0.2005, 0.3025), (-0.034, -0.1965, 0.3065), (-0.03, -0.2005, 0.3065), (-0.034, -0.2005, 0.3775), (-0.03, -0.2005, 0.3735), (-0.034, -0.1965, 0.3735)], [], [(14, 16, 3, 1), (20, 22, 17, 13), (21, 9, 4, 15), (2, 5, 11, 7), (8, 10, 23, 19), (0, 1, 2), (3, 4, 5), (6, 7, 8), (9, 10, 11), (12, 13, 14), (15, 16, 17), (18, 19, 20), (21, 22, 23), (6, 0, 2, 7), (1, 3, 5, 2), (4, 9, 11, 5), (10, 8, 7, 11), (18, 6, 8, 19), (9, 21, 23, 10), (22, 20, 19, 23), (12, 18, 20, 13), (21, 15, 17, 22), (16, 14, 13, 17), (0, 12, 14, 1), (15, 4, 3, 16), (6, 18, 12, 0)])
_uv = me_cube_003.uv_layers.new(name='UVMap')
_uv.uv.foreach_set('vector', [0.3883, 0.7885, 0.6117, 0.7885, 0.6117, 0.9615, 0.3883, 0.9615, 0.3883, 0.5769, 0.6117, 0.5769, 0.6117, 0.6731, 0.3883, 0.6731, 0.6635, 0.5769, 0.8365, 0.5769, 0.8365, 0.6731, 0.6635, 0.6731, 0.3883, 0.07692, 0.6117, 0.07692, 0.6117, 0.1731, 0.3883, 0.1731, 0.3883, 0.2885, 0.6117, 0.2885, 0.6117, 0.4615, 0.3883, 0.4615, 0.1635, 0.6731, 0.1635, 0.75, 0.125, 0.6731, 0.6117, 0.9615, 0.625, 0.9615, 0.6117, 1.0, 0.1635, 0.5769, 0.125, 0.5769, 0.1635, 0.5, 0.625, 0.2885, 0.6117, 0.2885, 0.6117, 0.25, 0.3365, 0.6731, 0.375, 0.6731, 0.3365, 0.75, 0.625, 0.7885, 0.6117, 0.7885, 0.6117, 0.75, 0.3365, 0.5769, 0.3365, 0.5, 0.375, 0.5769, 0.625, 0.5769, 0.6117, 0.5769, 0.6117, 0.5, 0.1635, 0.5769, 0.1635, 0.6731, 0.125, 0.6731, 0.125, 0.5769, 0.3883, 0.0, 0.6117, 0.0, 0.6117, 0.07692, 0.3883, 0.07692, 0.625, 0.07692, 0.625, 0.1731, 0.6117, 0.1731, 0.6117, 0.07692, 0.6117, 0.2885, 0.3883, 0.2885, 0.3883, 0.1731, 0.6117, 0.1731, 0.3365, 0.5769, 0.1635, 0.5769, 0.1635, 0.5, 0.3365, 0.5, 0.625, 0.2885, 0.625, 0.4615, 0.6117, 0.4615, 0.6117, 0.2885, 0.6117, 0.5769, 0.3883, 0.5769, 0.3883, 0.4615, 0.6117, 0.4615, 0.3365, 0.6731, 0.3365, 0.5769, 0.3883, 0.5769, 0.3883, 0.6731, 0.6635, 0.5769, 0.6635, 0.6731, 0.6117, 0.6731, 0.6117, 0.5769, 0.6117, 0.7885, 0.3883, 0.7885, 0.3883, 0.6731, 0.6117, 0.6731, 0.1635, 0.6731, 0.3365, 0.6731, 0.3365, 0.75, 0.1635, 0.75, 0.625, 0.7885, 0.625, 0.9615, 0.6117, 0.9615, 0.6117, 0.7885, 0.1635, 0.5769, 0.3365, 0.5769, 0.3365, 0.6731, 0.1635, 0.6731])
me_cube_003.materials.append(mat_teal)
me_cube_003.update()
me_cube_004 = bpy.data.meshes.new('Cube.004')
me_cube_004.from_pydata([(-0.009, -0.2055, 0.2825), (-0.009, -0.2095, 0.2865), (-0.013, -0.2055, 0.2865), (-0.009, -0.2095, 0.3935), (-0.009, -0.2055, 0.3975), (-0.013, -0.2055, 0.3935), (-0.009, -0.2005, 0.2825), (-0.013, -0.2005, 0.2865), (-0.009, -0.1965, 0.2865), (-0.009, -0.2005, 0.3975), (-0.009, -0.1965, 0.3935), (-0.013, -0.2005, 0.3935), (0.009, -0.2055, 0.2825), (0.013, -0.2055, 0.2865), (0.009, -0.2095, 0.2865), (0.009, -0.2055, 0.3975), (0.009, -0.2095, 0.3935), (0.013, -0.2055, 0.3935), (0.009, -0.2005, 0.2825), (0.009, -0.1965, 0.2865), (0.013, -0.2005, 0.2865), (0.009, -0.2005, 0.3975), (0.013, -0.2005, 0.3935), (0.009, -0.1965, 0.3935)], [], [(14, 16, 3, 1), (20, 22, 17, 13), (21, 9, 4, 15), (2, 5, 11, 7), (8, 10, 23, 19), (0, 1, 2), (3, 4, 5), (6, 7, 8), (9, 10, 11), (12, 13, 14), (15, 16, 17), (18, 19, 20), (21, 22, 23), (6, 0, 2, 7), (1, 3, 5, 2), (4, 9, 11, 5), (10, 8, 7, 11), (18, 6, 8, 19), (9, 21, 23, 10), (22, 20, 19, 23), (12, 18, 20, 13), (21, 15, 17, 22), (16, 14, 13, 17), (0, 12, 14, 1), (15, 4, 3, 16), (6, 18, 12, 0)])
_uv = me_cube_004.uv_layers.new(name='UVMap')
_uv.uv.foreach_set('vector', [0.3837, 0.7885, 0.6163, 0.7885, 0.6163, 0.9615, 0.3837, 0.9615, 0.3837, 0.5769, 0.6163, 0.5769, 0.6163, 0.6731, 0.3837, 0.6731, 0.6635, 0.5769, 0.8365, 0.5769, 0.8365, 0.6731, 0.6635, 0.6731, 0.3837, 0.07692, 0.6163, 0.07692, 0.6163, 0.1731, 0.3837, 0.1731, 0.3837, 0.2885, 0.6163, 0.2885, 0.6163, 0.4615, 0.3837, 0.4615, 0.1635, 0.6731, 0.1635, 0.75, 0.125, 0.6731, 0.6163, 0.9615, 0.625, 0.9615, 0.6163, 1.0, 0.1635, 0.5769, 0.125, 0.5769, 0.1635, 0.5, 0.625, 0.2885, 0.6163, 0.2885, 0.6163, 0.25, 0.3365, 0.6731, 0.375, 0.6731, 0.3365, 0.75, 0.625, 0.7885, 0.6163, 0.7885, 0.6163, 0.75, 0.3365, 0.5769, 0.3365, 0.5, 0.375, 0.5769, 0.625, 0.5769, 0.6163, 0.5769, 0.6163, 0.5, 0.1635, 0.5769, 0.1635, 0.6731, 0.125, 0.6731, 0.125, 0.5769, 0.3837, 0.0, 0.6163, 0.0, 0.6163, 0.07692, 0.3837, 0.07692, 0.625, 0.07692, 0.625, 0.1731, 0.6163, 0.1731, 0.6163, 0.07692, 0.6163, 0.2885, 0.3837, 0.2885, 0.3837, 0.1731, 0.6163, 0.1731, 0.3365, 0.5769, 0.1635, 0.5769, 0.1635, 0.5, 0.3365, 0.5, 0.625, 0.2885, 0.625, 0.4615, 0.6163, 0.4615, 0.6163, 0.2885, 0.6163, 0.5769, 0.3837, 0.5769, 0.3837, 0.4615, 0.6163, 0.4615, 0.3365, 0.6731, 0.3365, 0.5769, 0.3837, 0.5769, 0.3837, 0.6731, 0.6635, 0.5769, 0.6635, 0.6731, 0.6163, 0.6731, 0.6163, 0.5769, 0.6163, 0.7885, 0.3837, 0.7885, 0.3837, 0.6731, 0.6163, 0.6731, 0.1635, 0.6731, 0.3365, 0.6731, 0.3365, 0.75, 0.1635, 0.75, 0.625, 0.7885, 0.625, 0.9615, 0.6163, 0.9615, 0.6163, 0.7885, 0.1635, 0.5769, 0.3365, 0.5769, 0.3365, 0.6731, 0.1635, 0.6731])
me_cube_004.materials.append(mat_teal)
me_cube_004.update()
me_cube_005 = bpy.data.meshes.new('Cube.005')
me_cube_005.from_pydata([(0.034, -0.2055, 0.295), (0.034, -0.2095, 0.299), (0.03, -0.2055, 0.299), (0.034, -0.2095, 0.381), (0.034, -0.2055, 0.385), (0.03, -0.2055, 0.381), (0.034, -0.2005, 0.295), (0.03, -0.2005, 0.299), (0.034, -0.1965, 0.299), (0.034, -0.2005, 0.385), (0.034, -0.1965, 0.381), (0.03, -0.2005, 0.381), (0.052, -0.2055, 0.295), (0.056, -0.2055, 0.299), (0.052, -0.2095, 0.299), (0.052, -0.2055, 0.385), (0.052, -0.2095, 0.381), (0.056, -0.2055, 0.381), (0.052, -0.2005, 0.295), (0.052, -0.1965, 0.299), (0.056, -0.2005, 0.299), (0.052, -0.2005, 0.385), (0.056, -0.2005, 0.381), (0.052, -0.1965, 0.381)], [], [(14, 16, 3, 1), (20, 22, 17, 13), (21, 9, 4, 15), (2, 5, 11, 7), (8, 10, 23, 19), (0, 1, 2), (3, 4, 5), (6, 7, 8), (9, 10, 11), (12, 13, 14), (15, 16, 17), (18, 19, 20), (21, 22, 23), (6, 0, 2, 7), (1, 3, 5, 2), (4, 9, 11, 5), (10, 8, 7, 11), (18, 6, 8, 19), (9, 21, 23, 10), (22, 20, 19, 23), (12, 18, 20, 13), (21, 15, 17, 22), (16, 14, 13, 17), (0, 12, 14, 1), (15, 4, 3, 16), (6, 18, 12, 0)])
_uv = me_cube_005.uv_layers.new(name='UVMap')
_uv.uv.foreach_set('vector', [0.3861, 0.7885, 0.6139, 0.7885, 0.6139, 0.9615, 0.3861, 0.9615, 0.3861, 0.5769, 0.6139, 0.5769, 0.6139, 0.6731, 0.3861, 0.6731, 0.6635, 0.5769, 0.8365, 0.5769, 0.8365, 0.6731, 0.6635, 0.6731, 0.3861, 0.07692, 0.6139, 0.07692, 0.6139, 0.1731, 0.3861, 0.1731, 0.3861, 0.2885, 0.6139, 0.2885, 0.6139, 0.4615, 0.3861, 0.4615, 0.1635, 0.6731, 0.1635, 0.75, 0.125, 0.6731, 0.6139, 0.9615, 0.625, 0.9615, 0.6139, 1.0, 0.1635, 0.5769, 0.125, 0.5769, 0.1635, 0.5, 0.625, 0.2885, 0.6139, 0.2885, 0.6139, 0.25, 0.3365, 0.6731, 0.375, 0.6731, 0.3365, 0.75, 0.625, 0.7885, 0.6139, 0.7885, 0.6139, 0.75, 0.3365, 0.5769, 0.3365, 0.5, 0.375, 0.5769, 0.625, 0.5769, 0.6139, 0.5769, 0.6139, 0.5, 0.1635, 0.5769, 0.1635, 0.6731, 0.125, 0.6731, 0.125, 0.5769, 0.3861, 0.0, 0.6139, 0.0, 0.6139, 0.07692, 0.3861, 0.07692, 0.625, 0.07692, 0.625, 0.1731, 0.6139, 0.1731, 0.6139, 0.07692, 0.6139, 0.2885, 0.3861, 0.2885, 0.3861, 0.1731, 0.6139, 0.1731, 0.3365, 0.5769, 0.1635, 0.5769, 0.1635, 0.5, 0.3365, 0.5, 0.625, 0.2885, 0.625, 0.4615, 0.6139, 0.4615, 0.6139, 0.2885, 0.6139, 0.5769, 0.3861, 0.5769, 0.3861, 0.4615, 0.6139, 0.4615, 0.3365, 0.6731, 0.3365, 0.5769, 0.3861, 0.5769, 0.3861, 0.6731, 0.6635, 0.5769, 0.6635, 0.6731, 0.6139, 0.6731, 0.6139, 0.5769, 0.6139, 0.7885, 0.3861, 0.7885, 0.3861, 0.6731, 0.6139, 0.6731, 0.1635, 0.6731, 0.3365, 0.6731, 0.3365, 0.75, 0.1635, 0.75, 0.625, 0.7885, 0.625, 0.9615, 0.6139, 0.9615, 0.6139, 0.7885, 0.1635, 0.5769, 0.3365, 0.5769, 0.3365, 0.6731, 0.1635, 0.6731])
me_cube_005.materials.append(mat_teal)
me_cube_005.update()

# ---- objects
ob_soft_canvas_sack = bpy.data.objects.new('Soft canvas sack', me_soft_canvas_sack)
ob_gathered_neck_cord = bpy.data.objects.new('Gathered neck cord', me_torus)
ob_tied_cord_end = bpy.data.objects.new('Tied cord end', me_cube_001)
ob_tied_cord_end_001 = bpy.data.objects.new('Tied cord end.001', me_cube_002)
ob_sewn_tide_mark = bpy.data.objects.new('Sewn tide mark', me_cube_003)
ob_sewn_tide_mark_001 = bpy.data.objects.new('Sewn tide mark.001', me_cube_004)
ob_sewn_tide_mark_002 = bpy.data.objects.new('Sewn tide mark.002', me_cube_005)

# ---- transforms, parenting, visibility, modifiers, constraints
ob_soft_canvas_sack.location = (0.0, 0.0, 0.0)
ob_gathered_neck_cord.location = (0.0, 0.0, 0.0)
ob_tied_cord_end.location = (0.0, 0.0, 0.0)
ob_tied_cord_end_001.location = (0.0, 0.0, 0.0)
ob_sewn_tide_mark.location = (0.0, 0.0, 0.0)
ob_sewn_tide_mark_001.location = (0.0, 0.0, 0.0)
ob_sewn_tide_mark_002.location = (0.0, 0.0, 0.0)

# ---- collection membership
scene.collection.objects.link(ob_soft_canvas_sack)
col_collection.objects.link(ob_gathered_neck_cord)
col_collection.objects.link(ob_tied_cord_end)
col_collection.objects.link(ob_tied_cord_end_001)
col_collection.objects.link(ob_sewn_tide_mark)
col_collection.objects.link(ob_sewn_tide_mark_001)
col_collection.objects.link(ob_sewn_tide_mark_002)

# ---- scene / render settings (as saved in the file)
scene.frame_start = 1; scene.frame_end = 250; scene.frame_set(1)
scene.render.engine = 'BLENDER_EEVEE_NEXT'
bpy.context.view_layer.update()

# ---- added for rendering (the .blend has no active camera and no usable light): camera, sun
cam_auto = bpy.data.cameras.new('AutoCamera')
cam_auto.lens = 50.0
cam_auto.sensor_width = 36.0
cam_auto.clip_end = 1000.0
ob_auto_camera = bpy.data.objects.new('AutoCamera', cam_auto)
scene.collection.objects.link(ob_auto_camera)
ob_auto_camera.location = (1.01155, -1.18858, 1.19256)
ob_auto_camera.rotation_euler = (1.09748, -7.21219e-08, 0.694738)
scene.camera = ob_auto_camera
light_auto_sun = bpy.data.lights.new('AutoSun', 'SUN')
light_auto_sun.energy = 3.0
light_auto_sun.angle = 0.0523599
ob_auto_sun = bpy.data.objects.new('AutoSun', light_auto_sun)
scene.collection.objects.link(ob_auto_sun)
ob_auto_sun.rotation_euler = (0.872665, 0.174533, 0.523599)
bpy.context.view_layer.update()
